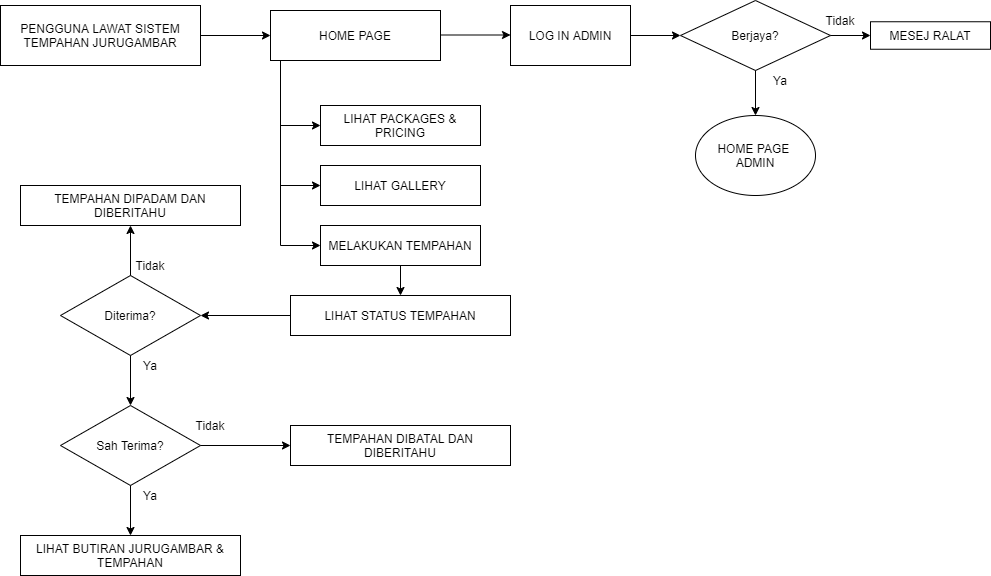

The diagram above was exported from draw.io. Its source (the exported page's mxGraphModel, read from the mxfile embedded in the PNG):
<mxGraphModel dx="868" dy="401" grid="1" gridSize="10" guides="1" tooltips="1" connect="1" arrows="1" fold="1" page="1" pageScale="1" pageWidth="850" pageHeight="1100" math="0" shadow="0">
  <root>
    <mxCell id="wi-en59G6wLgqmu-iZA8-0" />
    <mxCell id="wi-en59G6wLgqmu-iZA8-1" parent="wi-en59G6wLgqmu-iZA8-0" />
    <mxCell id="wi-en59G6wLgqmu-iZA8-2" value="PENGGUNA LAWAT SISTEM TEMPAHAN JURUGAMBAR" style="rounded=0;whiteSpace=wrap;html=1;" vertex="1" parent="wi-en59G6wLgqmu-iZA8-1">
      <mxGeometry x="40" y="120" width="200" height="60" as="geometry" />
    </mxCell>
    <mxCell id="wi-en59G6wLgqmu-iZA8-3" value="" style="endArrow=classic;html=1;exitX=1;exitY=0.5;exitDx=0;exitDy=0;entryX=0;entryY=0.5;entryDx=0;entryDy=0;" edge="1" source="wi-en59G6wLgqmu-iZA8-2" parent="wi-en59G6wLgqmu-iZA8-1" target="wi-en59G6wLgqmu-iZA8-4">
      <mxGeometry width="50" height="50" relative="1" as="geometry">
        <mxPoint x="350" y="210" as="sourcePoint" />
        <mxPoint x="320" y="149.9999999999999" as="targetPoint" />
      </mxGeometry>
    </mxCell>
    <mxCell id="wi-en59G6wLgqmu-iZA8-4" value="HOME PAGE" style="rounded=0;whiteSpace=wrap;html=1;" vertex="1" parent="wi-en59G6wLgqmu-iZA8-1">
      <mxGeometry x="310" y="125" width="170" height="50" as="geometry" />
    </mxCell>
    <mxCell id="wi-en59G6wLgqmu-iZA8-5" value="" style="endArrow=none;html=1;endFill=0;" edge="1" parent="wi-en59G6wLgqmu-iZA8-1">
      <mxGeometry width="50" height="50" relative="1" as="geometry">
        <mxPoint x="320" y="175" as="sourcePoint" />
        <mxPoint x="320" y="360" as="targetPoint" />
      </mxGeometry>
    </mxCell>
    <mxCell id="cP5be78ztQskuHccUjAV-0" value="" style="endArrow=classic;html=1;" edge="1" parent="wi-en59G6wLgqmu-iZA8-1">
      <mxGeometry width="50" height="50" relative="1" as="geometry">
        <mxPoint x="320" y="240" as="sourcePoint" />
        <mxPoint x="360" y="240" as="targetPoint" />
      </mxGeometry>
    </mxCell>
    <mxCell id="cP5be78ztQskuHccUjAV-1" value="LIHAT PACKAGES &amp;amp; PRICING" style="rounded=0;whiteSpace=wrap;html=1;" vertex="1" parent="wi-en59G6wLgqmu-iZA8-1">
      <mxGeometry x="360" y="220" width="160" height="40" as="geometry" />
    </mxCell>
    <mxCell id="cP5be78ztQskuHccUjAV-2" value="LIHAT GALLERY" style="rounded=0;whiteSpace=wrap;html=1;" vertex="1" parent="wi-en59G6wLgqmu-iZA8-1">
      <mxGeometry x="360" y="280" width="160" height="40" as="geometry" />
    </mxCell>
    <mxCell id="cP5be78ztQskuHccUjAV-3" value="" style="endArrow=classic;html=1;entryX=0;entryY=0.5;entryDx=0;entryDy=0;" edge="1" parent="wi-en59G6wLgqmu-iZA8-1" target="cP5be78ztQskuHccUjAV-2">
      <mxGeometry width="50" height="50" relative="1" as="geometry">
        <mxPoint x="320" y="300" as="sourcePoint" />
        <mxPoint x="370" y="250" as="targetPoint" />
      </mxGeometry>
    </mxCell>
    <mxCell id="cP5be78ztQskuHccUjAV-4" value="" style="endArrow=classic;html=1;entryX=0;entryY=0.5;entryDx=0;entryDy=0;" edge="1" target="cP5be78ztQskuHccUjAV-5" parent="wi-en59G6wLgqmu-iZA8-1">
      <mxGeometry width="50" height="50" relative="1" as="geometry">
        <mxPoint x="320" y="360" as="sourcePoint" />
        <mxPoint x="370" y="350" as="targetPoint" />
      </mxGeometry>
    </mxCell>
    <mxCell id="cP5be78ztQskuHccUjAV-5" value="MELAKUKAN TEMPAHAN" style="rounded=0;whiteSpace=wrap;html=1;" vertex="1" parent="wi-en59G6wLgqmu-iZA8-1">
      <mxGeometry x="360" y="340" width="160" height="40" as="geometry" />
    </mxCell>
    <mxCell id="cP5be78ztQskuHccUjAV-9" value="LIHAT STATUS TEMPAHAN" style="rounded=0;whiteSpace=wrap;html=1;" vertex="1" parent="wi-en59G6wLgqmu-iZA8-1">
      <mxGeometry x="330" y="410" width="220" height="40" as="geometry" />
    </mxCell>
    <mxCell id="cP5be78ztQskuHccUjAV-10" value="" style="endArrow=classic;html=1;exitX=0.5;exitY=1;exitDx=0;exitDy=0;entryX=0.5;entryY=0;entryDx=0;entryDy=0;entryPerimeter=0;" edge="1" parent="wi-en59G6wLgqmu-iZA8-1" source="cP5be78ztQskuHccUjAV-5" target="cP5be78ztQskuHccUjAV-9">
      <mxGeometry width="50" height="50" relative="1" as="geometry">
        <mxPoint x="410" y="470" as="sourcePoint" />
        <mxPoint x="440" y="400" as="targetPoint" />
      </mxGeometry>
    </mxCell>
    <mxCell id="cP5be78ztQskuHccUjAV-11" value="Diterima?" style="rhombus;whiteSpace=wrap;html=1;" vertex="1" parent="wi-en59G6wLgqmu-iZA8-1">
      <mxGeometry x="100" y="390" width="140" height="80" as="geometry" />
    </mxCell>
    <mxCell id="cP5be78ztQskuHccUjAV-12" value="" style="endArrow=classic;html=1;exitX=0;exitY=0.5;exitDx=0;exitDy=0;entryX=1;entryY=0.5;entryDx=0;entryDy=0;" edge="1" parent="wi-en59G6wLgqmu-iZA8-1" source="cP5be78ztQskuHccUjAV-9" target="cP5be78ztQskuHccUjAV-11">
      <mxGeometry width="50" height="50" relative="1" as="geometry">
        <mxPoint x="410" y="370" as="sourcePoint" />
        <mxPoint x="460" y="320" as="targetPoint" />
      </mxGeometry>
    </mxCell>
    <mxCell id="cP5be78ztQskuHccUjAV-13" value="" style="endArrow=classic;html=1;exitX=0.5;exitY=0;exitDx=0;exitDy=0;" edge="1" parent="wi-en59G6wLgqmu-iZA8-1" source="cP5be78ztQskuHccUjAV-11">
      <mxGeometry width="50" height="50" relative="1" as="geometry">
        <mxPoint x="410" y="370" as="sourcePoint" />
        <mxPoint x="170" y="340" as="targetPoint" />
      </mxGeometry>
    </mxCell>
    <mxCell id="cP5be78ztQskuHccUjAV-14" value="" style="endArrow=classic;html=1;exitX=0.5;exitY=1;exitDx=0;exitDy=0;" edge="1" parent="wi-en59G6wLgqmu-iZA8-1" source="cP5be78ztQskuHccUjAV-11">
      <mxGeometry width="50" height="50" relative="1" as="geometry">
        <mxPoint x="410" y="470" as="sourcePoint" />
        <mxPoint x="170" y="520" as="targetPoint" />
      </mxGeometry>
    </mxCell>
    <mxCell id="cP5be78ztQskuHccUjAV-15" value="Ya" style="text;html=1;strokeColor=none;fillColor=none;align=center;verticalAlign=middle;whiteSpace=wrap;rounded=0;" vertex="1" parent="wi-en59G6wLgqmu-iZA8-1">
      <mxGeometry x="170" y="470" width="40" height="20" as="geometry" />
    </mxCell>
    <mxCell id="cP5be78ztQskuHccUjAV-16" value="Tidak" style="text;html=1;strokeColor=none;fillColor=none;align=center;verticalAlign=middle;whiteSpace=wrap;rounded=0;" vertex="1" parent="wi-en59G6wLgqmu-iZA8-1">
      <mxGeometry x="170" y="370" width="40" height="20" as="geometry" />
    </mxCell>
    <mxCell id="cP5be78ztQskuHccUjAV-17" value="TEMPAHAN DIPADAM DAN DIBERITAHU" style="rounded=0;whiteSpace=wrap;html=1;" vertex="1" parent="wi-en59G6wLgqmu-iZA8-1">
      <mxGeometry x="60" y="300" width="220" height="40" as="geometry" />
    </mxCell>
    <mxCell id="cP5be78ztQskuHccUjAV-18" value="LIHAT BUTIRAN JURUGAMBAR &amp;amp; TEMPAHAN" style="rounded=0;whiteSpace=wrap;html=1;" vertex="1" parent="wi-en59G6wLgqmu-iZA8-1">
      <mxGeometry x="60" y="650" width="220" height="40" as="geometry" />
    </mxCell>
    <mxCell id="0V4eccz8KCWf7UXz8skL-0" value="" style="endArrow=classic;html=1;exitX=1;exitY=0.5;exitDx=0;exitDy=0;entryX=0;entryY=0.5;entryDx=0;entryDy=0;" edge="1" parent="wi-en59G6wLgqmu-iZA8-1">
      <mxGeometry width="50" height="50" relative="1" as="geometry">
        <mxPoint x="480" y="149.5" as="sourcePoint" />
        <mxPoint x="550" y="149.5" as="targetPoint" />
      </mxGeometry>
    </mxCell>
    <mxCell id="0V4eccz8KCWf7UXz8skL-1" value="HOME PAGE &lt;br&gt;ADMIN" style="ellipse;whiteSpace=wrap;html=1;" vertex="1" parent="wi-en59G6wLgqmu-iZA8-1">
      <mxGeometry x="735" y="230" width="120" height="80" as="geometry" />
    </mxCell>
    <mxCell id="Eq8OxIiAhjpZRLkwQ16_-0" value="LOG IN ADMIN" style="rounded=0;whiteSpace=wrap;html=1;" vertex="1" parent="wi-en59G6wLgqmu-iZA8-1">
      <mxGeometry x="550" y="120" width="120" height="60" as="geometry" />
    </mxCell>
    <mxCell id="Eq8OxIiAhjpZRLkwQ16_-1" value="Berjaya?" style="rhombus;whiteSpace=wrap;html=1;" vertex="1" parent="wi-en59G6wLgqmu-iZA8-1">
      <mxGeometry x="720" y="115" width="150" height="70" as="geometry" />
    </mxCell>
    <mxCell id="Eq8OxIiAhjpZRLkwQ16_-3" value="Ya" style="text;html=1;strokeColor=none;fillColor=none;align=center;verticalAlign=middle;whiteSpace=wrap;rounded=0;" vertex="1" parent="wi-en59G6wLgqmu-iZA8-1">
      <mxGeometry x="800" y="185" width="40" height="20" as="geometry" />
    </mxCell>
    <mxCell id="Eq8OxIiAhjpZRLkwQ16_-4" value="" style="endArrow=classic;html=1;exitX=0.5;exitY=1;exitDx=0;exitDy=0;entryX=0.5;entryY=0;entryDx=0;entryDy=0;" edge="1" source="Eq8OxIiAhjpZRLkwQ16_-1" parent="wi-en59G6wLgqmu-iZA8-1" target="0V4eccz8KCWf7UXz8skL-1">
      <mxGeometry width="50" height="50" relative="1" as="geometry">
        <mxPoint x="795" y="250" as="sourcePoint" />
        <mxPoint x="770" y="304.9999999999999" as="targetPoint" />
      </mxGeometry>
    </mxCell>
    <mxCell id="Eq8OxIiAhjpZRLkwQ16_-6" value="Tidak" style="text;html=1;strokeColor=none;fillColor=none;align=center;verticalAlign=middle;whiteSpace=wrap;rounded=0;" vertex="1" parent="wi-en59G6wLgqmu-iZA8-1">
      <mxGeometry x="860" y="125" width="40" height="20" as="geometry" />
    </mxCell>
    <mxCell id="Eq8OxIiAhjpZRLkwQ16_-7" value="" style="endArrow=classic;html=1;exitX=1;exitY=0.5;exitDx=0;exitDy=0;" edge="1" source="Eq8OxIiAhjpZRLkwQ16_-1" parent="wi-en59G6wLgqmu-iZA8-1">
      <mxGeometry width="50" height="50" relative="1" as="geometry">
        <mxPoint x="900" y="200" as="sourcePoint" />
        <mxPoint x="910" y="150" as="targetPoint" />
      </mxGeometry>
    </mxCell>
    <mxCell id="Eq8OxIiAhjpZRLkwQ16_-8" value="MESEJ RALAT" style="rounded=0;whiteSpace=wrap;html=1;" vertex="1" parent="wi-en59G6wLgqmu-iZA8-1">
      <mxGeometry x="910" y="136.25" width="120" height="27.5" as="geometry" />
    </mxCell>
    <mxCell id="Eq8OxIiAhjpZRLkwQ16_-9" value="" style="endArrow=classic;html=1;exitX=1;exitY=0.5;exitDx=0;exitDy=0;" edge="1" parent="wi-en59G6wLgqmu-iZA8-1" source="Eq8OxIiAhjpZRLkwQ16_-0">
      <mxGeometry width="50" height="50" relative="1" as="geometry">
        <mxPoint x="760" y="250" as="sourcePoint" />
        <mxPoint x="720" y="150" as="targetPoint" />
      </mxGeometry>
    </mxCell>
    <mxCell id="SOy0f--9X2XiIJCXk7RB-0" value="Sah Terima?" style="rhombus;whiteSpace=wrap;html=1;" vertex="1" parent="wi-en59G6wLgqmu-iZA8-1">
      <mxGeometry x="100" y="520" width="140" height="80" as="geometry" />
    </mxCell>
    <mxCell id="SOy0f--9X2XiIJCXk7RB-1" value="TEMPAHAN DIBATAL DAN DIBERITAHU" style="rounded=0;whiteSpace=wrap;html=1;" vertex="1" parent="wi-en59G6wLgqmu-iZA8-1">
      <mxGeometry x="330" y="540" width="220" height="40" as="geometry" />
    </mxCell>
    <mxCell id="SOy0f--9X2XiIJCXk7RB-2" value="" style="endArrow=classic;html=1;exitX=1;exitY=0.5;exitDx=0;exitDy=0;entryX=0;entryY=0.5;entryDx=0;entryDy=0;" edge="1" parent="wi-en59G6wLgqmu-iZA8-1" source="SOy0f--9X2XiIJCXk7RB-0" target="SOy0f--9X2XiIJCXk7RB-1">
      <mxGeometry width="50" height="50" relative="1" as="geometry">
        <mxPoint x="180" y="400" as="sourcePoint" />
        <mxPoint x="280" y="560" as="targetPoint" />
      </mxGeometry>
    </mxCell>
    <mxCell id="SOy0f--9X2XiIJCXk7RB-4" value="" style="endArrow=classic;html=1;" edge="1" parent="wi-en59G6wLgqmu-iZA8-1">
      <mxGeometry width="50" height="50" relative="1" as="geometry">
        <mxPoint x="170" y="600" as="sourcePoint" />
        <mxPoint x="170" y="650" as="targetPoint" />
      </mxGeometry>
    </mxCell>
    <mxCell id="SOy0f--9X2XiIJCXk7RB-5" value="Ya" style="text;html=1;strokeColor=none;fillColor=none;align=center;verticalAlign=middle;whiteSpace=wrap;rounded=0;" vertex="1" parent="wi-en59G6wLgqmu-iZA8-1">
      <mxGeometry x="170" y="600" width="40" height="20" as="geometry" />
    </mxCell>
    <mxCell id="SOy0f--9X2XiIJCXk7RB-6" value="Tidak" style="text;html=1;strokeColor=none;fillColor=none;align=center;verticalAlign=middle;whiteSpace=wrap;rounded=0;" vertex="1" parent="wi-en59G6wLgqmu-iZA8-1">
      <mxGeometry x="230" y="530" width="40" height="20" as="geometry" />
    </mxCell>
  </root>
</mxGraphModel>